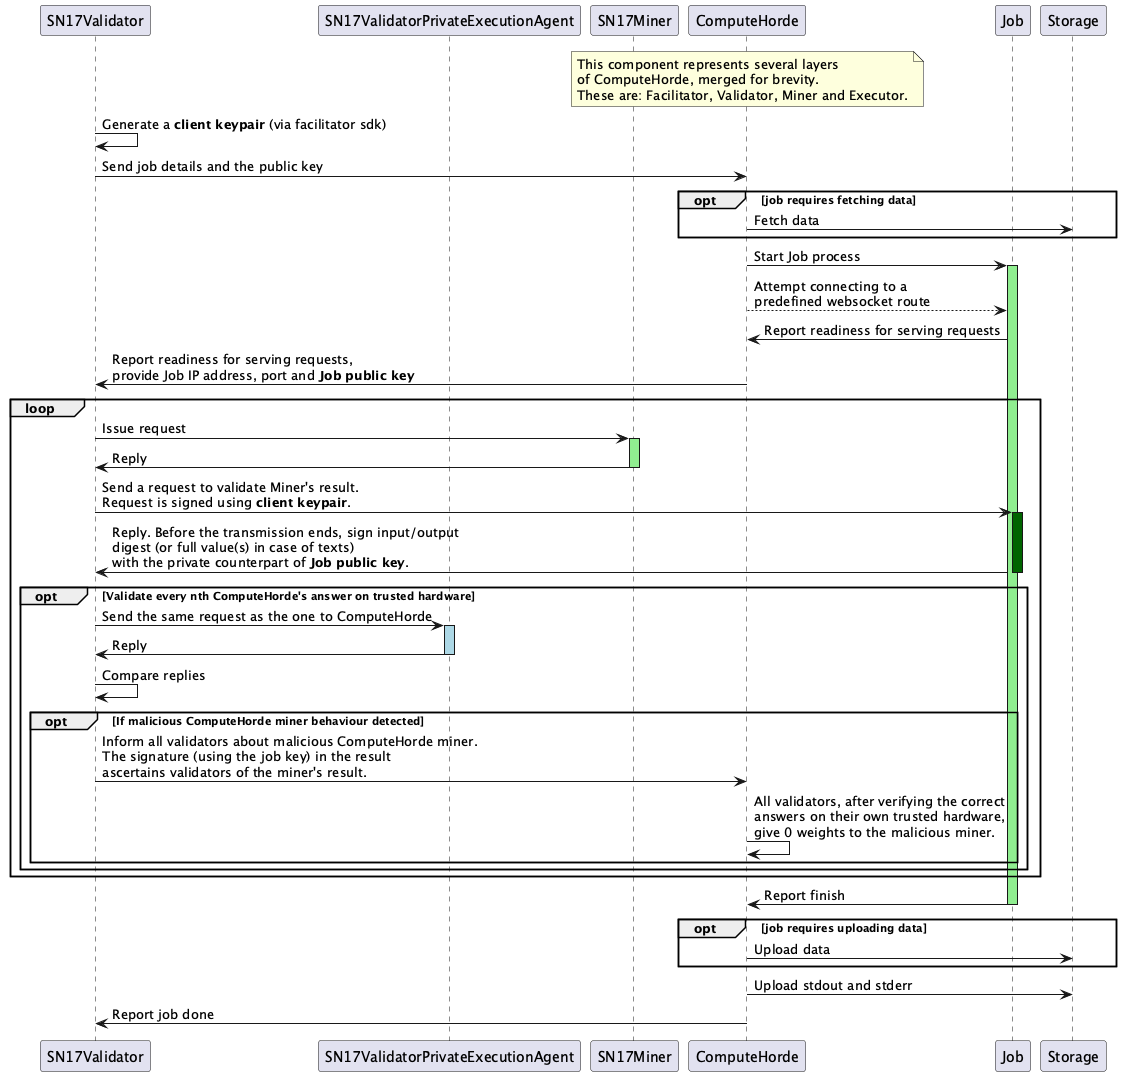

The diagram above was rendered by PlantUML. Its source (embedded in the PNG):
@startuml
participant SN17Validator
participant SN17ValidatorPrivateExecutionAgent
participant SN17Miner
participant ComputeHorde
participant Job
participant Storage

note over ComputeHorde: This component represents several layers\nof ComputeHorde, merged for brevity.\nThese are: Facilitator, Validator, Miner and Executor.
SN17Validator->SN17Validator: Generate a **client keypair** (via facilitator sdk)
SN17Validator->ComputeHorde: Send job details and the public key

opt job requires fetching data
    ComputeHorde->Storage: Fetch data
end

ComputeHorde->Job: Start Job process
activate Job #lightgreen
ComputeHorde-->Job: Attempt connecting to a\npredefined websocket route
Job->ComputeHorde: Report readiness for serving requests

ComputeHorde->SN17Validator: Report readiness for serving requests,\nprovide Job IP address, port and **Job public key**

loop
    SN17Validator->SN17Miner: Issue request
    activate SN17Miner #lightgreen
    SN17Miner->SN17Validator: Reply
    deactivate SN17Miner

    SN17Validator->Job: Send a request to validate Miner's result.\nRequest is signed using **client keypair**.
    activate Job #darkgreen
    Job->SN17Validator: Reply. Before the transmission ends, sign input/output\ndigest (or full value(s) in case of texts)\nwith the private counterpart of **Job public key**.
    deactivate Job
    opt Validate every nth ComputeHorde's answer on trusted hardware
        SN17Validator->SN17ValidatorPrivateExecutionAgent: Send the same request as the one to ComputeHorde
        activate SN17ValidatorPrivateExecutionAgent #lightblue
        SN17ValidatorPrivateExecutionAgent->SN17Validator: Reply
        deactivate SN17ValidatorPrivateExecutionAgent

        SN17Validator->SN17Validator: Compare replies
        opt If malicious ComputeHorde miner behaviour detected
            SN17Validator->ComputeHorde: Inform all validators about malicious ComputeHorde miner.\nThe signature (using the job key) in the result\nascertains validators of the miner's result.
            ComputeHorde->ComputeHorde: All validators, after verifying the correct\nanswers on their own trusted hardware,\ngive 0 weights to the malicious miner.
        end
    end
end

Job->ComputeHorde: Report finish
deactivate Job

opt job requires uploading data
    ComputeHorde->Storage: Upload data
end
ComputeHorde->Storage: Upload stdout and stderr

ComputeHorde->SN17Validator: Report job done

@enduml